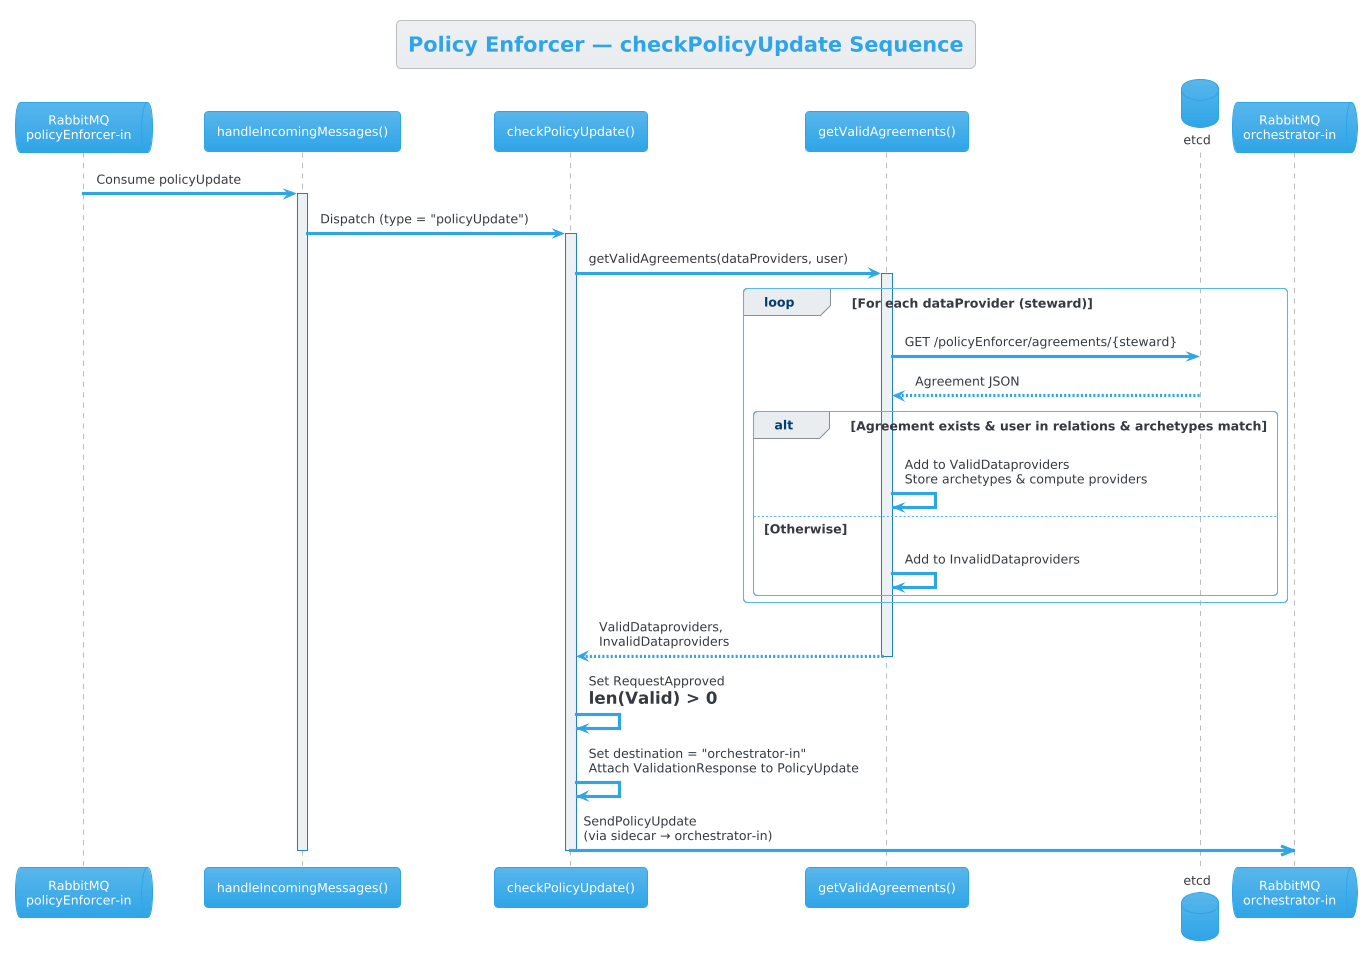

The diagram above was rendered by PlantUML. Its source (embedded in the PNG):
@startuml Sequence - Policy Enforcer
!theme cerulean

title Policy Enforcer — checkPolicyUpdate Sequence

queue "RabbitMQ\npolicyEnforcer-in" as MQ_PE
participant "handleIncomingMessages()" as Router
participant "checkPolicyUpdate()" as Check
participant "getValidAgreements()" as Validate
database "etcd" as etcd
queue "RabbitMQ\norchestrator-in" as MQ_Orch

MQ_PE -> Router : Consume policyUpdate
activate Router

Router -> Check : Dispatch (type = "policyUpdate")
activate Check

Check -> Validate : getValidAgreements(dataProviders, user)
activate Validate

loop For each dataProvider (steward)
    Validate -> etcd : GET /policyEnforcer/agreements/{steward}
    etcd --> Validate : Agreement JSON

    alt Agreement exists & user in relations & archetypes match
        Validate -> Validate : Add to ValidDataproviders\nStore archetypes & compute providers
    else Otherwise
        Validate -> Validate : Add to InvalidDataproviders
    end
end

Validate --> Check : ValidDataproviders,\nInvalidDataproviders
deactivate Validate

Check -> Check : Set RequestApproved\n= len(Valid) > 0

Check -> Check : Set destination = "orchestrator-in"\nAttach ValidationResponse to PolicyUpdate

Check ->> MQ_Orch : SendPolicyUpdate\n(via sidecar → orchestrator-in)
deactivate Check
deactivate Router

@enduml